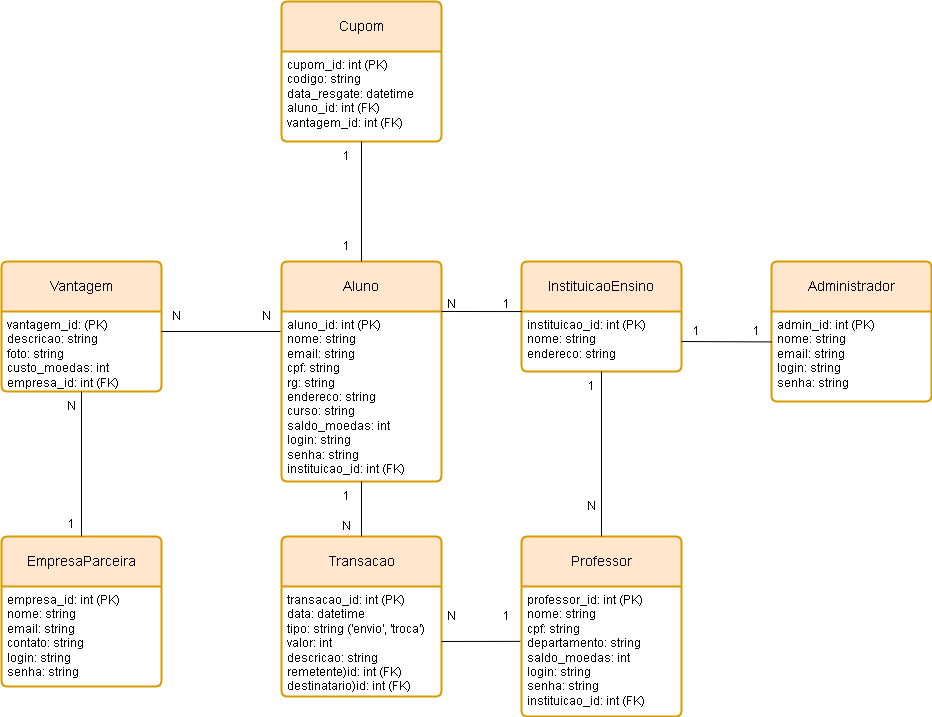

The diagram above was exported from draw.io. Its source (the exported page's mxGraphModel, read from the mxfile embedded in the PNG):
<mxGraphModel dx="2728" dy="2170" grid="1" gridSize="10" guides="1" tooltips="1" connect="1" arrows="1" fold="1" page="1" pageScale="1" pageWidth="827" pageHeight="1169" math="0" shadow="0">
  <root>
    <mxCell id="0" />
    <mxCell id="1" parent="0" />
    <mxCell id="luXqJVqZikI2tavhS1CK-1" value="Aluno" style="swimlane;childLayout=stackLayout;horizontal=1;startSize=50;horizontalStack=0;rounded=1;fontSize=14;fontStyle=0;strokeWidth=2;resizeParent=0;resizeLast=1;shadow=0;dashed=0;align=center;arcSize=4;whiteSpace=wrap;html=1;fillColor=#ffe6cc;strokeColor=#d79b00;" vertex="1" parent="1">
      <mxGeometry x="-220" y="-210" width="160" height="220" as="geometry" />
    </mxCell>
    <mxCell id="luXqJVqZikI2tavhS1CK-2" value="aluno_id: int (PK)&lt;div&gt;nome: string&lt;/div&gt;&lt;div&gt;email: string&lt;/div&gt;&lt;div&gt;cpf: string&lt;/div&gt;&lt;div&gt;rg: string&lt;/div&gt;&lt;div&gt;endereco: string&lt;br&gt;curso: string&lt;br&gt;saldo_moedas: int&lt;br&gt;login: string&lt;br&gt;senha: string&lt;br&gt;instituicao_id: int (FK)&lt;/div&gt;&lt;div&gt;&lt;br&gt;&lt;/div&gt;" style="align=left;strokeColor=none;fillColor=none;spacingLeft=4;spacingRight=4;fontSize=12;verticalAlign=top;resizable=0;rotatable=0;part=1;html=1;whiteSpace=wrap;" vertex="1" parent="luXqJVqZikI2tavhS1CK-1">
      <mxGeometry y="50" width="160" height="170" as="geometry" />
    </mxCell>
    <mxCell id="luXqJVqZikI2tavhS1CK-3" value="Professor" style="swimlane;childLayout=stackLayout;horizontal=1;startSize=50;horizontalStack=0;rounded=1;fontSize=14;fontStyle=0;strokeWidth=2;resizeParent=0;resizeLast=1;shadow=0;dashed=0;align=center;arcSize=4;whiteSpace=wrap;html=1;fillColor=#ffe6cc;strokeColor=#d79b00;" vertex="1" parent="1">
      <mxGeometry x="20" y="65" width="160" height="180" as="geometry" />
    </mxCell>
    <mxCell id="luXqJVqZikI2tavhS1CK-4" value="professor_id: int (PK)&lt;div&gt;nome: string&lt;/div&gt;&lt;div&gt;cpf: string&lt;/div&gt;&lt;div&gt;departamento: string&lt;/div&gt;&lt;div&gt;saldo_moedas: int&lt;/div&gt;&lt;div&gt;login: string&lt;br&gt;senha: string&lt;br&gt;&lt;/div&gt;&lt;div&gt;instituicao_id: int (FK)&lt;/div&gt;" style="align=left;strokeColor=none;fillColor=none;spacingLeft=4;spacingRight=4;fontSize=12;verticalAlign=top;resizable=0;rotatable=0;part=1;html=1;whiteSpace=wrap;" vertex="1" parent="luXqJVqZikI2tavhS1CK-3">
      <mxGeometry y="50" width="160" height="130" as="geometry" />
    </mxCell>
    <mxCell id="luXqJVqZikI2tavhS1CK-7" value="EmpresaParceira" style="swimlane;childLayout=stackLayout;horizontal=1;startSize=50;horizontalStack=0;rounded=1;fontSize=14;fontStyle=0;strokeWidth=2;resizeParent=0;resizeLast=1;shadow=0;dashed=0;align=center;arcSize=4;whiteSpace=wrap;html=1;fillColor=#ffe6cc;strokeColor=#d79b00;" vertex="1" parent="1">
      <mxGeometry x="-500" y="65" width="160" height="150" as="geometry" />
    </mxCell>
    <mxCell id="luXqJVqZikI2tavhS1CK-8" value="empresa_id: int (PK)&lt;div&gt;nome: string&lt;/div&gt;&lt;div&gt;email: string&lt;/div&gt;&lt;div&gt;contato: string&lt;/div&gt;&lt;div&gt;login: string&lt;/div&gt;&lt;div&gt;senha: string&lt;/div&gt;" style="align=left;strokeColor=none;fillColor=none;spacingLeft=4;spacingRight=4;fontSize=12;verticalAlign=top;resizable=0;rotatable=0;part=1;html=1;whiteSpace=wrap;" vertex="1" parent="luXqJVqZikI2tavhS1CK-7">
      <mxGeometry y="50" width="160" height="100" as="geometry" />
    </mxCell>
    <mxCell id="luXqJVqZikI2tavhS1CK-9" value="Administrador" style="swimlane;childLayout=stackLayout;horizontal=1;startSize=50;horizontalStack=0;rounded=1;fontSize=14;fontStyle=0;strokeWidth=2;resizeParent=0;resizeLast=1;shadow=0;dashed=0;align=center;arcSize=4;whiteSpace=wrap;html=1;fillColor=#ffe6cc;strokeColor=#d79b00;" vertex="1" parent="1">
      <mxGeometry x="270" y="-210" width="160" height="140" as="geometry" />
    </mxCell>
    <mxCell id="luXqJVqZikI2tavhS1CK-10" value="admin_id: int (PK)&lt;div&gt;nome: string&lt;/div&gt;&lt;div&gt;email: string&lt;/div&gt;&lt;div&gt;login: string&lt;br&gt;senha: string&lt;/div&gt;" style="align=left;strokeColor=none;fillColor=none;spacingLeft=4;spacingRight=4;fontSize=12;verticalAlign=top;resizable=0;rotatable=0;part=1;html=1;whiteSpace=wrap;" vertex="1" parent="luXqJVqZikI2tavhS1CK-9">
      <mxGeometry y="50" width="160" height="90" as="geometry" />
    </mxCell>
    <mxCell id="luXqJVqZikI2tavhS1CK-11" value="InstituicaoEnsino" style="swimlane;childLayout=stackLayout;horizontal=1;startSize=50;horizontalStack=0;rounded=1;fontSize=14;fontStyle=0;strokeWidth=2;resizeParent=0;resizeLast=1;shadow=0;dashed=0;align=center;arcSize=4;whiteSpace=wrap;html=1;fillColor=#ffe6cc;strokeColor=#d79b00;" vertex="1" parent="1">
      <mxGeometry x="20" y="-210" width="160" height="110" as="geometry" />
    </mxCell>
    <mxCell id="luXqJVqZikI2tavhS1CK-12" value="instituicao_id: int (PK)&lt;div&gt;nome: string&lt;/div&gt;&lt;div&gt;endereco: string&lt;/div&gt;" style="align=left;strokeColor=none;fillColor=none;spacingLeft=4;spacingRight=4;fontSize=12;verticalAlign=top;resizable=0;rotatable=0;part=1;html=1;whiteSpace=wrap;" vertex="1" parent="luXqJVqZikI2tavhS1CK-11">
      <mxGeometry y="50" width="160" height="60" as="geometry" />
    </mxCell>
    <mxCell id="luXqJVqZikI2tavhS1CK-13" value="Vantagem" style="swimlane;childLayout=stackLayout;horizontal=1;startSize=50;horizontalStack=0;rounded=1;fontSize=14;fontStyle=0;strokeWidth=2;resizeParent=0;resizeLast=1;shadow=0;dashed=0;align=center;arcSize=4;whiteSpace=wrap;html=1;fillColor=#ffe6cc;strokeColor=#d79b00;" vertex="1" parent="1">
      <mxGeometry x="-500" y="-210" width="160" height="130" as="geometry" />
    </mxCell>
    <mxCell id="luXqJVqZikI2tavhS1CK-14" value="vantagem_id: (PK)&lt;div&gt;descricao: string&lt;/div&gt;&lt;div&gt;foto: string&lt;br&gt;custo_moedas: int&lt;/div&gt;&lt;div&gt;empresa_id: int (FK)&lt;/div&gt;" style="align=left;strokeColor=none;fillColor=none;spacingLeft=4;spacingRight=4;fontSize=12;verticalAlign=top;resizable=0;rotatable=0;part=1;html=1;whiteSpace=wrap;" vertex="1" parent="luXqJVqZikI2tavhS1CK-13">
      <mxGeometry y="50" width="160" height="80" as="geometry" />
    </mxCell>
    <mxCell id="luXqJVqZikI2tavhS1CK-15" value="Transacao" style="swimlane;childLayout=stackLayout;horizontal=1;startSize=50;horizontalStack=0;rounded=1;fontSize=14;fontStyle=0;strokeWidth=2;resizeParent=0;resizeLast=1;shadow=0;dashed=0;align=center;arcSize=4;whiteSpace=wrap;html=1;fillColor=#ffe6cc;strokeColor=#d79b00;" vertex="1" parent="1">
      <mxGeometry x="-220" y="65" width="160" height="160" as="geometry" />
    </mxCell>
    <mxCell id="luXqJVqZikI2tavhS1CK-16" value="transacao_id: int (PK)&lt;div&gt;data: datetime&lt;/div&gt;&lt;div&gt;tipo: string ('envio', 'troca')&lt;/div&gt;&lt;div&gt;valor: int&lt;/div&gt;&lt;div&gt;descricao: string&lt;br&gt;remetente)id: int (FK)&lt;/div&gt;&lt;div&gt;destinatario)id: int (FK)&lt;span style=&quot;color: rgba(0, 0, 0, 0); font-family: monospace; font-size: 0px; text-wrap-mode: nowrap; background-color: transparent;&quot;&gt;%3CmxGraphModel%3E%3Croot%3E%3CmxCell%20id%3D%220%22%2F%3E%3CmxCell%20id%3D%221%22%20parent%3D%220%22%2F%3E%3CmxCell%20id%3D%222%22%20value%3D%22Aluno%22%20style%3D%22swimlane%3BchildLayout%3DstackLayout%3Bhorizontal%3D1%3BstartSize%3D50%3BhorizontalStack%3D0%3Brounded%3D1%3BfontSize%3D14%3BfontStyle%3D0%3BstrokeWidth%3D2%3BresizeParent%3D0%3BresizeLast%3D1%3Bshadow%3D0%3Bdashed%3D0%3Balign%3Dcenter%3BarcSize%3D4%3BwhiteSpace%3Dwrap%3Bhtml%3D1%3B%22%20vertex%3D%221%22%20parent%3D%221%22%3E%3CmxGeometry%20x%3D%2280%22%20y%3D%2290%22%20width%3D%22160%22%20height%3D%22220%22%20as%3D%22geometry%22%2F%3E%3C%2FmxCell%3E%3CmxCell%20id%3D%223%22%20value%3D%22aluno_id%3A%20int%20(PK)%26lt%3Bdiv%26gt%3Bnome%3A%20string%26lt%3B%2Fdiv%26gt%3B%26lt%3Bdiv%26gt%3Bemail%3A%20string%26lt%3B%2Fdiv%26gt%3B%26lt%3Bdiv%26gt%3Bcpf%3A%20string%26lt%3B%2Fdiv%26gt%3B%26lt%3Bdiv%26gt%3Brg%3A%20string%26lt%3B%2Fdiv%26gt%3B%26lt%3Bdiv%26gt%3Bendereco%3A%20string%26lt%3Bbr%26gt%3Bcurso%3A%20string%26lt%3Bbr%26gt%3Bsaldo_moedas%3A%20int%26lt%3Bbr%26gt%3Blogin%3A%20string%26lt%3Bbr%26gt%3Bsenha%3A%20string%26lt%3Bbr%26gt%3Binstituicao_id%3A%20int%20(FK)%26lt%3B%2Fdiv%26gt%3B%22%20style%3D%22align%3Dleft%3BstrokeColor%3Dnone%3BfillColor%3Dnone%3BspacingLeft%3D4%3BspacingRight%3D4%3BfontSize%3D12%3BverticalAlign%3Dtop%3Bresizable%3D0%3Brotatable%3D0%3Bpart%3D1%3Bhtml%3D1%3BwhiteSpace%3Dwrap%3B%22%20vertex%3D%221%22%20parent%3D%222%22%3E%3CmxGeometry%20y%3D%2250%22%20width%3D%22160%22%20height%3D%22170%22%20as%3D%22geometry%22%2F%3E%3C%2FmxCell%3E%3C%2Froot%3E%3C%2FmxGraphModel%3E&lt;/span&gt;&lt;/div&gt;" style="align=left;strokeColor=none;fillColor=none;spacingLeft=4;spacingRight=4;fontSize=12;verticalAlign=top;resizable=0;rotatable=0;part=1;html=1;whiteSpace=wrap;" vertex="1" parent="luXqJVqZikI2tavhS1CK-15">
      <mxGeometry y="50" width="160" height="110" as="geometry" />
    </mxCell>
    <mxCell id="luXqJVqZikI2tavhS1CK-17" value="Cupom" style="swimlane;childLayout=stackLayout;horizontal=1;startSize=50;horizontalStack=0;rounded=1;fontSize=14;fontStyle=0;strokeWidth=2;resizeParent=0;resizeLast=1;shadow=0;dashed=0;align=center;arcSize=4;whiteSpace=wrap;html=1;fillColor=#ffe6cc;strokeColor=#d79b00;" vertex="1" parent="1">
      <mxGeometry x="-220" y="-470" width="160" height="140" as="geometry" />
    </mxCell>
    <mxCell id="luXqJVqZikI2tavhS1CK-18" value="cupom_id: int (PK)&lt;div&gt;codigo: string&lt;/div&gt;&lt;div&gt;data_resgate: datetime&lt;/div&gt;&lt;div&gt;aluno_id: int (FK)&lt;/div&gt;&lt;div&gt;vantagem_id: int (FK)&lt;/div&gt;" style="align=left;strokeColor=none;fillColor=none;spacingLeft=4;spacingRight=4;fontSize=12;verticalAlign=top;resizable=0;rotatable=0;part=1;html=1;whiteSpace=wrap;" vertex="1" parent="luXqJVqZikI2tavhS1CK-17">
      <mxGeometry y="50" width="160" height="90" as="geometry" />
    </mxCell>
    <mxCell id="luXqJVqZikI2tavhS1CK-27" value="" style="endArrow=none;html=1;rounded=0;exitX=0;exitY=0.455;exitDx=0;exitDy=0;entryX=1;entryY=0;entryDx=0;entryDy=0;exitPerimeter=0;" edge="1" parent="1" source="luXqJVqZikI2tavhS1CK-11" target="luXqJVqZikI2tavhS1CK-2">
      <mxGeometry width="50" height="50" relative="1" as="geometry">
        <mxPoint x="190" y="440" as="sourcePoint" />
        <mxPoint x="190" y="330" as="targetPoint" />
      </mxGeometry>
    </mxCell>
    <mxCell id="luXqJVqZikI2tavhS1CK-28" value="" style="endArrow=none;html=1;rounded=0;exitX=0.5;exitY=1;exitDx=0;exitDy=0;entryX=0.5;entryY=0;entryDx=0;entryDy=0;" edge="1" parent="1" source="luXqJVqZikI2tavhS1CK-12" target="luXqJVqZikI2tavhS1CK-3">
      <mxGeometry width="50" height="50" relative="1" as="geometry">
        <mxPoint x="130" y="-60.83" as="sourcePoint" />
        <mxPoint x="50" y="-60.83" as="targetPoint" />
      </mxGeometry>
    </mxCell>
    <mxCell id="luXqJVqZikI2tavhS1CK-31" value="" style="endArrow=none;html=1;rounded=0;exitX=1;exitY=0.5;exitDx=0;exitDy=0;entryX=-0.008;entryY=0.422;entryDx=0;entryDy=0;entryPerimeter=0;" edge="1" parent="1" source="luXqJVqZikI2tavhS1CK-16" target="luXqJVqZikI2tavhS1CK-4">
      <mxGeometry width="50" height="50" relative="1" as="geometry">
        <mxPoint x="90" y="140" as="sourcePoint" />
        <mxPoint x="140" y="90" as="targetPoint" />
      </mxGeometry>
    </mxCell>
    <mxCell id="luXqJVqZikI2tavhS1CK-32" value="" style="endArrow=none;html=1;rounded=0;exitX=0.5;exitY=0;exitDx=0;exitDy=0;entryX=0.5;entryY=1;entryDx=0;entryDy=0;" edge="1" parent="1" source="luXqJVqZikI2tavhS1CK-15" target="luXqJVqZikI2tavhS1CK-2">
      <mxGeometry width="50" height="50" relative="1" as="geometry">
        <mxPoint x="-110" y="60" as="sourcePoint" />
        <mxPoint x="-60" y="10" as="targetPoint" />
      </mxGeometry>
    </mxCell>
    <mxCell id="luXqJVqZikI2tavhS1CK-34" value="" style="endArrow=none;html=1;rounded=0;exitX=1;exitY=0.25;exitDx=0;exitDy=0;" edge="1" parent="1" source="luXqJVqZikI2tavhS1CK-14">
      <mxGeometry width="50" height="50" relative="1" as="geometry">
        <mxPoint x="90" y="70" as="sourcePoint" />
        <mxPoint x="-221" y="-140" as="targetPoint" />
      </mxGeometry>
    </mxCell>
    <mxCell id="luXqJVqZikI2tavhS1CK-35" value="" style="endArrow=none;html=1;rounded=0;exitX=0.5;exitY=0;exitDx=0;exitDy=0;entryX=0.5;entryY=1;entryDx=0;entryDy=0;" edge="1" parent="1" source="luXqJVqZikI2tavhS1CK-7" target="luXqJVqZikI2tavhS1CK-14">
      <mxGeometry width="50" height="50" relative="1" as="geometry">
        <mxPoint x="90" y="70" as="sourcePoint" />
        <mxPoint x="140" y="20" as="targetPoint" />
      </mxGeometry>
    </mxCell>
    <mxCell id="luXqJVqZikI2tavhS1CK-36" value="" style="endArrow=none;html=1;rounded=0;exitX=0.002;exitY=0.338;exitDx=0;exitDy=0;entryX=1;entryY=0.5;entryDx=0;entryDy=0;exitPerimeter=0;" edge="1" parent="1" source="luXqJVqZikI2tavhS1CK-10" target="luXqJVqZikI2tavhS1CK-12">
      <mxGeometry width="50" height="50" relative="1" as="geometry">
        <mxPoint x="40" y="-20" as="sourcePoint" />
        <mxPoint x="90" y="-70" as="targetPoint" />
      </mxGeometry>
    </mxCell>
    <mxCell id="luXqJVqZikI2tavhS1CK-37" value="" style="endArrow=none;html=1;rounded=0;exitX=0.5;exitY=0;exitDx=0;exitDy=0;entryX=0.5;entryY=1;entryDx=0;entryDy=0;" edge="1" parent="1" source="luXqJVqZikI2tavhS1CK-1" target="luXqJVqZikI2tavhS1CK-18">
      <mxGeometry width="50" height="50" relative="1" as="geometry">
        <mxPoint x="-40" y="-230" as="sourcePoint" />
        <mxPoint x="10" y="-280" as="targetPoint" />
      </mxGeometry>
    </mxCell>
    <mxCell id="luXqJVqZikI2tavhS1CK-38" value="1" style="text;html=1;align=center;verticalAlign=middle;resizable=0;points=[];autosize=1;strokeColor=none;fillColor=none;" vertex="1" parent="1">
      <mxGeometry x="-10" y="-182" width="30" height="30" as="geometry" />
    </mxCell>
    <mxCell id="luXqJVqZikI2tavhS1CK-39" value="N" style="text;html=1;align=center;verticalAlign=middle;resizable=0;points=[];autosize=1;strokeColor=none;fillColor=none;" vertex="1" parent="1">
      <mxGeometry x="-65" y="-182" width="30" height="30" as="geometry" />
    </mxCell>
    <mxCell id="luXqJVqZikI2tavhS1CK-40" value="1" style="text;html=1;align=center;verticalAlign=middle;resizable=0;points=[];autosize=1;strokeColor=none;fillColor=none;" vertex="1" parent="1">
      <mxGeometry x="75" y="-100" width="30" height="30" as="geometry" />
    </mxCell>
    <mxCell id="luXqJVqZikI2tavhS1CK-41" value="N" style="text;html=1;align=center;verticalAlign=middle;resizable=0;points=[];autosize=1;strokeColor=none;fillColor=none;" vertex="1" parent="1">
      <mxGeometry x="75" y="20" width="30" height="30" as="geometry" />
    </mxCell>
    <mxCell id="luXqJVqZikI2tavhS1CK-42" value="1" style="text;html=1;align=center;verticalAlign=middle;resizable=0;points=[];autosize=1;strokeColor=none;fillColor=none;" vertex="1" parent="1">
      <mxGeometry x="-10" y="130" width="30" height="30" as="geometry" />
    </mxCell>
    <mxCell id="luXqJVqZikI2tavhS1CK-43" value="N" style="text;html=1;align=center;verticalAlign=middle;resizable=0;points=[];autosize=1;strokeColor=none;fillColor=none;" vertex="1" parent="1">
      <mxGeometry x="-65" y="130" width="30" height="30" as="geometry" />
    </mxCell>
    <mxCell id="luXqJVqZikI2tavhS1CK-44" value="1" style="text;html=1;align=center;verticalAlign=middle;resizable=0;points=[];autosize=1;strokeColor=none;fillColor=none;" vertex="1" parent="1">
      <mxGeometry x="-170" y="10" width="30" height="30" as="geometry" />
    </mxCell>
    <mxCell id="luXqJVqZikI2tavhS1CK-46" value="N" style="text;html=1;align=center;verticalAlign=middle;resizable=0;points=[];autosize=1;strokeColor=none;fillColor=none;" vertex="1" parent="1">
      <mxGeometry x="-170" y="40" width="30" height="30" as="geometry" />
    </mxCell>
    <mxCell id="luXqJVqZikI2tavhS1CK-47" value="1" style="text;html=1;align=center;verticalAlign=middle;resizable=0;points=[];autosize=1;strokeColor=none;fillColor=none;" vertex="1" parent="1">
      <mxGeometry x="-445" y="38" width="30" height="30" as="geometry" />
    </mxCell>
    <mxCell id="luXqJVqZikI2tavhS1CK-48" value="N" style="text;html=1;align=center;verticalAlign=middle;resizable=0;points=[];autosize=1;strokeColor=none;fillColor=none;" vertex="1" parent="1">
      <mxGeometry x="-445" y="-80" width="30" height="30" as="geometry" />
    </mxCell>
    <mxCell id="luXqJVqZikI2tavhS1CK-49" value="N" style="text;html=1;align=center;verticalAlign=middle;resizable=0;points=[];autosize=1;strokeColor=none;fillColor=none;" vertex="1" parent="1">
      <mxGeometry x="-250" y="-170" width="30" height="30" as="geometry" />
    </mxCell>
    <mxCell id="luXqJVqZikI2tavhS1CK-50" value="N" style="text;html=1;align=center;verticalAlign=middle;resizable=0;points=[];autosize=1;strokeColor=none;fillColor=none;" vertex="1" parent="1">
      <mxGeometry x="-340" y="-170" width="30" height="30" as="geometry" />
    </mxCell>
    <mxCell id="luXqJVqZikI2tavhS1CK-51" value="1" style="text;html=1;align=center;verticalAlign=middle;resizable=0;points=[];autosize=1;strokeColor=none;fillColor=none;" vertex="1" parent="1">
      <mxGeometry x="-170" y="-240" width="30" height="30" as="geometry" />
    </mxCell>
    <mxCell id="luXqJVqZikI2tavhS1CK-52" value="1" style="text;html=1;align=center;verticalAlign=middle;resizable=0;points=[];autosize=1;strokeColor=none;fillColor=none;" vertex="1" parent="1">
      <mxGeometry x="-170" y="-330" width="30" height="30" as="geometry" />
    </mxCell>
    <mxCell id="luXqJVqZikI2tavhS1CK-53" value="1" style="text;html=1;align=center;verticalAlign=middle;resizable=0;points=[];autosize=1;strokeColor=none;fillColor=none;" vertex="1" parent="1">
      <mxGeometry x="180" y="-155" width="30" height="30" as="geometry" />
    </mxCell>
    <mxCell id="luXqJVqZikI2tavhS1CK-55" value="1" style="text;html=1;align=center;verticalAlign=middle;resizable=0;points=[];autosize=1;strokeColor=none;fillColor=none;" vertex="1" parent="1">
      <mxGeometry x="240" y="-155" width="30" height="30" as="geometry" />
    </mxCell>
  </root>
</mxGraphModel>